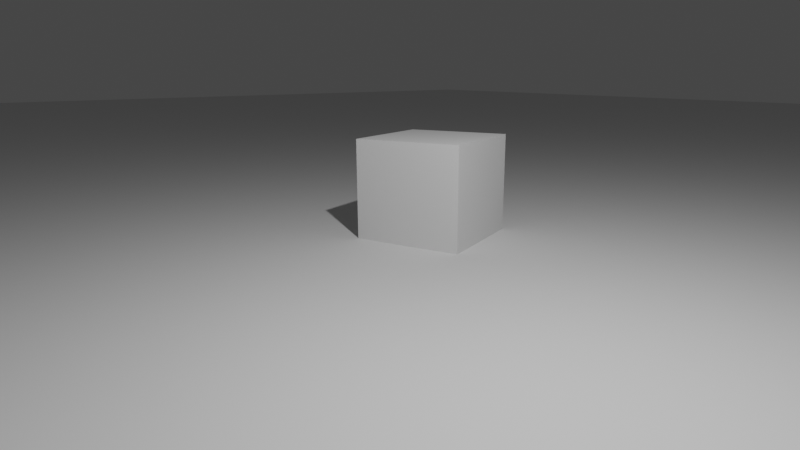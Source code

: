 # Source: Jumpkit_002.blend  (saved by Blender 2.90.8; exported with 4.5.12 LTS)
import bpy
from mathutils import Matrix  # noqa: F401  (used for matrix-valued properties, if any)

bpy.ops.wm.read_factory_settings(use_empty=True)
scene = bpy.context.scene
scene.name = 'Scene'

# ---- collections
col_collection = bpy.data.collections.new('Collection'); scene.collection.children.link(col_collection)
col_jumpkit = bpy.data.collections.new('Jumpkit')  # instanced only; not linked into the scene

# ---- world
world_world = bpy.data.worlds.new('World'); scene.world = world_world
world_world.use_nodes = True; world_world.node_tree.nodes.clear()
_N = world_world.node_tree.nodes; _L = world_world.node_tree.links
n0 = _N.new('ShaderNodeOutputWorld'); n0.name = 'World Output'; n0.location = (300, 300)
n1 = _N.new('ShaderNodeBackground'); n1.name = 'Background'; n1.location = (10, 300)
n1.inputs[0].default_value = (0.05088, 0.05088, 0.05088, 1.0)
_L.new(n1.outputs[0], n0.inputs[0])
n0.is_active_output = True
world_world.color = (0.05088, 0.05088, 0.05088)
world_world.use_sun_shadow = False
world_world.sun_shadow_jitter_overblur = 0.0

# ---- cameras
cam_camera = bpy.data.cameras.new('Camera')
cam_camera.clip_end = 100.0
cam_camera.lens = 28.0
cam_camera.ortho_scale = 7.314

# ---- lights
light_light = bpy.data.lights.new('Light', 'POINT')
light_light.transmission_factor = 0.0
light_light.energy = 1000.0
light_light.shadow_soft_size = 0.1
light_light.shadow_maximum_resolution = 0.003
light_light.use_absolute_resolution = True

# ---- meshes
me_plane_001 = bpy.data.meshes.new('Plane.001')
me_plane_001.from_pydata([(-1.0, -1.0, 0.0), (1.0, -1.0, 0.0), (-1.0, 1.0, 0.0), (1.0, 1.0, 0.0)], [], [(0, 1, 3, 2)])
_uv = me_plane_001.uv_layers.new(name='UVMap')
_uv.uv.foreach_set('vector', [0.0, 0.0, 1.0, 0.0, 1.0, 1.0, 0.0, 1.0])
me_plane_001.use_remesh_fix_poles = True
me_plane_001.use_remesh_preserve_attributes = False
me_plane_001.use_mirror_vertex_groups = False
me_plane_001.update()
me_cube = bpy.data.meshes.new('Cube')
me_cube.from_pydata([(-1.0, -1.0, -1.0), (-1.0, -1.0, 1.0), (-1.0, 1.0, -1.0), (-1.0, 1.0, 1.0), (1.0, -1.0, -1.0), (1.0, -1.0, 1.0), (1.0, 1.0, -1.0), (1.0, 1.0, 1.0)], [], [(0, 1, 3, 2), (2, 3, 7, 6), (6, 7, 5, 4), (4, 5, 1, 0), (2, 6, 4, 0), (7, 3, 1, 5)])
_uv = me_cube.uv_layers.new(name='UVMap')
_uv.uv.foreach_set('vector', [0.375, 0.0, 0.625, 0.0, 0.625, 0.25, 0.375, 0.25, 0.375, 0.25, 0.625, 0.25, 0.625, 0.5, 0.375, 0.5, 0.375, 0.5, 0.625, 0.5, 0.625, 0.75, 0.375, 0.75, 0.375, 0.75, 0.625, 0.75, 0.625, 1.0, 0.375, 1.0, 0.125, 0.5, 0.375, 0.5, 0.375, 0.75, 0.125, 0.75, 0.625, 0.5, 0.875, 0.5, 0.875, 0.75, 0.625, 0.75])
me_cube.use_remesh_fix_poles = True
me_cube.use_remesh_preserve_attributes = False
me_cube.use_mirror_vertex_groups = False
me_cube.update()

# ---- objects
ob_plane = bpy.data.objects.new('Plane', me_plane_001)
ob_cube = bpy.data.objects.new('Cube', me_cube)
ob_jumpkit = bpy.data.objects.new('Jumpkit', None)
ob_light = bpy.data.objects.new('Light', light_light)
ob_camera = bpy.data.objects.new('Camera', cam_camera)

# ---- transforms, parenting, visibility, modifiers, constraints
ob_plane.location = (0.0, 0.0, 0.0)
ob_plane.scale = (50.0, 50.0, 50.0)
ob_plane.lineart.crease_threshold = 0.0
ob_cube.location = (-0.9566, 3.964, 0.7147)
ob_cube.rotation_euler = (-9.925e-05, -0.006499, 0.3553)
ob_cube.scale = (0.8742, 0.8742, 0.8742)
ob_cube.lineart.crease_threshold = 0.0
ob_jumpkit.location = (-0.3793, 2.749, 0.9914)
ob_jumpkit.rotation_euler = (-0.4182, -9.017e-17, 0.3657)
ob_jumpkit.instance_type = 'COLLECTION'
ob_jumpkit.lineart.crease_threshold = 0.0
ob_light.location = (4.076, 1.005, 5.904)
ob_light.rotation_euler = (0.6503, 0.05522, 1.866)
ob_light.lock_rotations_4d = False
ob_light.empty_display_type = 'ARROWS'
ob_light.color = (0.0, 0.0, 0.0, 0.0)
ob_light.lineart.crease_threshold = 0.0
ob_camera.location = (6.437, -2.639, 2.656)
ob_camera.rotation_euler = (1.322, -0.0, 0.8953)
ob_camera.lock_rotations_4d = False
ob_camera.empty_display_type = 'ARROWS'
ob_camera.color = (0.0, 0.0, 0.0, 0.0)
ob_camera.display_type = 'WIRE'
ob_camera.lineart.crease_threshold = 0.0
ob_jumpkit.instance_collection = col_jumpkit

# ---- collection membership
scene.collection.objects.link(ob_plane)
scene.collection.objects.link(ob_cube)
scene.collection.objects.link(ob_jumpkit)
col_collection.objects.link(ob_light)
col_collection.objects.link(ob_camera)

# ---- scene / render settings (as saved in the file)
scene.camera = ob_camera
scene.frame_start = 1; scene.frame_end = 250; scene.frame_set(0)
scene.render.engine = 'BLENDER_EEVEE_NEXT'
scene.render.use_border = True
scene.render.use_persistent_data = True
scene.cycles.use_denoising = False
scene.cycles.samples = 256
scene.cycles.sampling_pattern = 'TABULATED_SOBOL'
scene.cycles.use_adaptive_sampling = False
scene.cycles.use_light_tree = False
scene.eevee.taa_render_samples = 128
scene.eevee.use_gtao = True
scene.view_settings.view_transform = 'Filmic'
bpy.context.view_layer.update()
